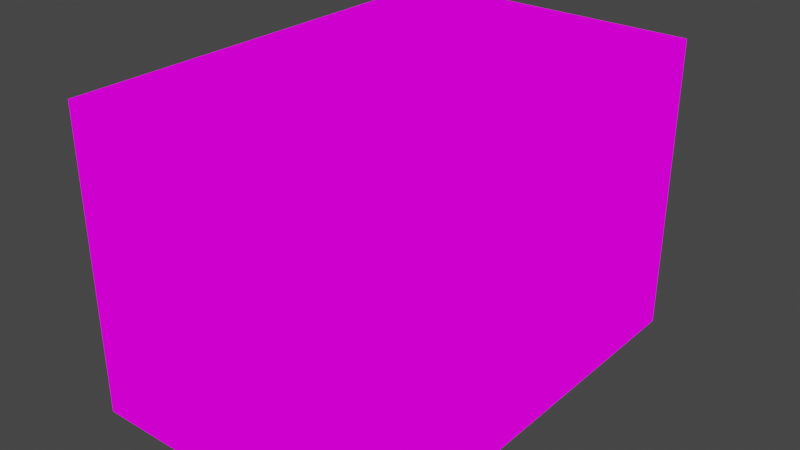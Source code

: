 # Source: TentContainer6.blend  (saved by Blender 3.2.14; exported with 4.5.12 LTS)
import bpy
from mathutils import Matrix  # noqa: F401  (used for matrix-valued properties, if any)

bpy.ops.wm.read_factory_settings(use_empty=True)
scene = bpy.context.scene
scene.name = 'Scene'

# ---- collections
col_collection = bpy.data.collections.new('Collection'); scene.collection.children.link(col_collection)

# ---- images (referenced by path relative to the original .blend; pixels are not part of the script)
import os
ASSET_DIR = os.environ.get("B2B_ASSET_DIR", "")  # directory of the original .blend (textures are referenced by path, not embedded)
HERE = os.path.dirname(os.path.abspath(__file__))  # packed textures are extracted next to this script under _unpacked/

def load_image(name, relpath, width, height, colorspace="sRGB"):
    """Load a texture the original file referenced (path relative to the .blend, or extracted next to this script)."""
    p = next((c for c in (os.path.join(HERE, relpath), os.path.join(ASSET_DIR, relpath)) if relpath and os.path.exists(c)), "")
    if p:
        img = bpy.data.images.load(p, check_existing=True)
        img.name = name
    else:  # same state as the original file: an image datablock whose file is absent (Cycles renders it pink)
        img = bpy.data.images.new(name, width, height)
        img.source = "FILE"
        img.filepath = "//" + (relpath or name)
    img.colorspace_settings.name = colorspace
    return img
img_cratesrefugeemisc_png = load_image('CratesRefugeeMisc.png', 'CratesRefugeeMisc.png', 1024, 1024, 'sRGB')

# ---- materials (node trees are filled in below, after node groups)
mat_cratesrefugeemisc = bpy.data.materials.new('CratesRefugeeMisc')
mat_cratesrefugeemisc.alpha_threshold = 0.0
mat_cratesrefugeemisc.use_transparent_shadow = False
mat_cratesrefugeemisc.line_color = (0.0, 0.0, 0.0, 1.0)

# ---- material node trees
mat_cratesrefugeemisc.use_nodes = True; mat_cratesrefugeemisc.node_tree.nodes.clear()
_N = mat_cratesrefugeemisc.node_tree.nodes; _L = mat_cratesrefugeemisc.node_tree.links
n0 = _N.new('ShaderNodeOutputMaterial'); n0.name = 'Material Output'; n0.location = (400, 0)
n1 = _N.new('ShaderNodeLightPath'); n1.name = 'Light Path'; n1.location = (0, 250)
n2 = _N.new('ShaderNodeBsdfTransparent'); n2.name = 'Transparent BSDF'; n2.location = (-200, -100)
n3 = _N.new('ShaderNodeEmission'); n3.name = 'Emission'; n3.location = (-200, -200)
n4 = _N.new('ShaderNodeMixShader'); n4.name = 'Mix Shader'; n4.location = (200, 0)
n5 = _N.new('ShaderNodeMixShader'); n5.name = 'Mix Shader.001'; n5.location = (0, -100)
n6 = _N.new('ShaderNodeTexImage'); n6.name = 'Image Texture'; n6.location = (-500, 100)
n6.image = img_cratesrefugeemisc_png
n6.interpolation = 'Closest'
_L.new(n6.outputs[0], n3.inputs[0])
_L.new(n6.outputs[1], n5.inputs[0])
_L.new(n2.outputs[0], n5.inputs[1])
_L.new(n2.outputs[0], n4.inputs[1])
_L.new(n3.outputs[0], n5.inputs[2])
_L.new(n5.outputs[0], n4.inputs[2])
_L.new(n1.outputs[0], n4.inputs[0])
_L.new(n4.outputs[0], n0.inputs[0])
n0.is_active_output = True

# ---- world
world_world = bpy.data.worlds.new('World'); scene.world = world_world
world_world.use_nodes = True; world_world.node_tree.nodes.clear()
_N = world_world.node_tree.nodes; _L = world_world.node_tree.links
n0 = _N.new('ShaderNodeOutputWorld'); n0.name = 'World Output'; n0.location = (300, 300)
n1 = _N.new('ShaderNodeBackground'); n1.name = 'Background'; n1.location = (10, 300)
n1.inputs[0].default_value = (0.05088, 0.05088, 0.05088, 1.0)
_L.new(n1.outputs[0], n0.inputs[0])
n0.is_active_output = True
world_world.color = (0.05088, 0.05088, 0.05088)
world_world.use_sun_shadow = False
world_world.sun_shadow_jitter_overblur = 0.0

# ---- meshes
me_cube = bpy.data.meshes.new('Cube')
me_cube.from_pydata([(-2.0, 0.0, -2.0), (0.0, 0.0, 0.0), (0.0, 1.0, 0.0), (0.0, 0.5, 0.0), (0.0, 1.5, 0.0), (0.0, 0.0, -0.5), (0.0, 1.0, -0.5), (0.0, 0.5, -0.5), (0.0, 1.5, -0.5), (0.0, 0.0, -1.0), (0.0, 0.5, -1.0), (0.0, 0.0, -1.5), (0.0, 1.0, -1.0), (0.0, 1.5, -1.0), (0.0, 0.5, -1.5), (0.0, 1.0, -1.5), (0.0, 0.0, -2.0), (-1.5, 0.0, -2.0), (-0.5, 0.0, -2.0), (-1.0, 0.0, -2.0), (-2.0, 0.5, -2.0), (0.0, 1.5, -1.5), (-1.0, 0.5, -2.0), (-1.5, 0.5, -2.0), (-2.0, 1.0, -2.0), (-0.5, 0.5, -2.0), (-2.0, 1.5, -2.0), (-1.5, 1.0, -2.0), (-1.5, 1.5, -2.0), (0.0, 0.5, -2.0), (0.0, 1.0, -2.0), (-1.0, 1.5, -2.0), (-1.0, 1.0, -2.0), (-0.5, 1.0, -2.0), (-0.5, 1.5, -2.0), (0.0, 1.5, -2.0), (-2.001, 0.0, -2.001), (-0.0009716, 0.0, -0.001231), (-0.501, 0.0, -0.001231), (-1.001, 0.0, -0.001231), (-1.501, 0.0, -0.001231), (-2.001, 0.0, -0.001231), (-2.001, 0.0, -1.501), (-2.001, 0.0, -0.5012), (-2.001, 0.0, -1.001), (-0.0009716, 1.0, -0.001231), (-0.0009716, 0.5, -0.001231), (-0.0009716, 1.5, -0.001231), (-0.501, 1.0, -0.001231), (-0.501, 0.5, -0.001231), (-0.501, 1.5, -0.001231), (-1.001, 0.5, -0.001231), (-1.001, 1.0, -0.001231), (-1.001, 1.5, -0.001231), (-1.501, 0.5, -0.001231), (-1.501, 1.0, -0.001231), (-2.001, 0.5, -2.001), (-1.501, 1.5, -0.001231), (-2.001, 0.5, -1.001), (-2.001, 0.5, -1.501), (-2.001, 1.0, -2.001), (-2.001, 0.5, -0.5012), (-2.001, 1.5, -2.001), (-2.001, 1.0, -1.501), (-2.001, 1.5, -1.501), (-2.001, 0.5, -0.001231), (-2.001, 1.0, -0.001231), (-2.001, 1.5, -1.001), (-2.001, 1.0, -1.001), (-2.001, 1.0, -0.5012), (-2.001, 1.5, -0.5012), (-2.001, 1.5, -0.001231), (-2.001, 0.0, -2.001), (-2.001, 0.0, -0.001231), (-2.001, 0.0, -1.501), (-2.001, 0.0, -0.5012), (-2.001, 0.0, -1.001), (-2.001, 0.5, -2.001), (-2.001, 0.5, -1.001), (-2.001, 0.5, -1.501), (-2.001, 1.0, -2.001), (-2.001, 0.5, -0.5012), (-2.001, 1.5, -2.001), (-2.001, 1.0, -1.501), (-2.001, 1.5, -1.501), (-2.001, 0.5, -0.001231), (-2.001, 1.0, -0.001231), (-2.001, 1.5, -1.001), (-2.001, 1.0, -1.001), (-2.001, 1.0, -0.5012), (-2.001, 1.5, -0.5012), (-2.001, 1.5, -0.001231), (-0.5017, 1.485, -2.001), (-0.5017, 1.485, -0.001231), (-0.5017, 1.485, -1.501), (-0.5017, 1.485, -0.5012), (-0.5017, 1.485, -1.001), (-0.001731, 1.485, -2.001), (-0.001731, 1.485, -1.001), (-0.001731, 1.485, -1.501), (-0.001731, 1.485, -0.5012), (-0.001731, 1.485, -0.001231), (-0.5017, 1.485, -2.001), (-0.5017, 1.485, -0.001231), (-0.5017, 1.485, -1.501), (-0.5017, 1.485, -0.5012), (-0.5017, 1.485, -1.001), (-1.002, 1.485, -2.001), (-1.002, 1.485, -1.001), (-1.002, 1.485, -1.501), (-1.502, 1.485, -2.001), (-1.002, 1.485, -0.5012), (-2.002, 1.485, -2.001), (-1.502, 1.485, -1.501), (-2.002, 1.485, -1.501), (-1.002, 1.485, -0.001231), (-1.502, 1.485, -0.001231), (-2.002, 1.485, -1.001), (-1.502, 1.485, -1.001), (-1.502, 1.485, -0.5012), (-2.002, 1.485, -0.5012), (-2.002, 1.485, -0.001231), (0.0, -1.0, 0.0), (0.0, -0.5, 0.0), (0.0, -1.5, 0.0), (0.0, -1.0, -0.5), (0.0, -0.5, -0.5), (0.0, -1.5, -0.5), (0.0, -0.5, -1.0), (0.0, -1.0, -1.0), (0.0, -1.5, -1.0), (0.0, -0.5, -1.5), (0.0, -1.0, -1.5), (-2.0, -0.5, -2.0), (0.0, -1.5, -1.5), (-1.0, -0.5, -2.0), (-1.5, -0.5, -2.0), (-2.0, -1.0, -2.0), (-0.5, -0.5, -2.0), (-2.0, -1.5, -2.0), (-1.5, -1.0, -2.0), (-1.5, -1.5, -2.0), (0.0, -0.5, -2.0), (0.0, -1.0, -2.0), (-1.0, -1.5, -2.0), (-1.0, -1.0, -2.0), (-0.5, -1.0, -2.0), (-0.5, -1.5, -2.0), (0.0, -1.5, -2.0), (-0.0009716, -1.0, -0.001231), (-0.0009716, -0.5, -0.001231), (-0.0009716, -1.5, -0.001231), (-0.501, -1.0, -0.001231), (-0.501, -0.5, -0.001231), (-0.501, -1.5, -0.001231), (-1.001, -0.5, -0.001231), (-1.001, -1.0, -0.001231), (-1.001, -1.5, -0.001231), (-1.501, -0.5, -0.001231), (-1.501, -1.0, -0.001231), (-2.001, -0.5, -2.001), (-1.501, -1.5, -0.001231), (-2.001, -0.5, -1.001), (-2.001, -0.5, -1.501), (-2.001, -1.0, -2.001), (-2.001, -0.5, -0.5012), (-2.001, -1.5, -2.001), (-2.001, -1.0, -1.501), (-2.001, -1.5, -1.501), (-2.001, -0.5, -0.001231), (-2.001, -1.0, -0.001231), (-2.001, -1.5, -1.001), (-2.001, -1.0, -1.001), (-2.001, -1.0, -0.5012), (-2.001, -1.5, -0.5012), (-2.001, -1.5, -0.001231), (-2.001, -0.5, -2.001), (-2.001, -0.5, -1.001), (-2.001, -0.5, -1.501), (-2.001, -1.0, -2.001), (-2.001, -0.5, -0.5012), (-2.001, -1.5, -2.001), (-2.001, -1.0, -1.501), (-2.001, -1.5, -1.501), (-2.001, -0.5, -0.001231), (-2.001, -1.0, -0.001231), (-2.001, -1.5, -1.001), (-2.001, -1.0, -1.001), (-2.001, -1.0, -0.5012), (-2.001, -1.5, -0.5012), (-2.001, -1.5, -0.001231), (-0.5017, -1.485, -2.001), (-0.5017, -1.485, -0.001231), (-0.5017, -1.485, -1.501), (-0.5017, -1.485, -0.5012), (-0.5017, -1.485, -1.001), (-0.001731, -1.485, -2.001), (-0.001731, -1.485, -1.001), (-0.001731, -1.485, -1.501), (-0.001731, -1.485, -0.5012), (-0.001731, -1.485, -0.001231), (-0.5017, -1.485, -2.001), (-0.5017, -1.485, -0.001231), (-0.5017, -1.485, -1.501), (-0.5017, -1.485, -0.5012), (-0.5017, -1.485, -1.001), (-1.002, -1.485, -2.001), (-1.502, -1.485, -2.001), (-1.002, -1.485, -0.5012), (-2.002, -1.485, -2.001), (-1.502, -1.485, -1.501), (-2.002, -1.485, -1.501), (-1.002, -1.485, -0.001231), (-1.502, -1.485, -0.001231), (-2.002, -1.485, -1.001), (-1.502, -1.485, -1.001), (-1.502, -1.485, -0.5012), (-2.002, -1.485, -0.5012), (-2.002, -1.485, -0.001231), (-0.5017, -1.401, -2.001), (-0.5017, -1.401, -1.501), (-0.5017, -1.401, -1.001), (-0.5017, -1.401, -0.5012), (-1.002, -1.401, -2.001), (-1.002, -1.401, -1.001), (-1.002, -1.401, -1.501), (-1.502, -1.401, -1.501), (-1.002, -1.401, -0.5012), (-1.502, -1.401, -1.001), (-1.502, -1.401, -0.5012), (-1.502, -1.401, -2.001)], [], [(7, 3, 1, 5), (6, 2, 3, 7), (8, 4, 2, 6), (10, 7, 5, 9), (12, 6, 7, 10), (13, 8, 6, 12), (14, 10, 9, 11), (15, 12, 10, 14), (21, 13, 12, 15), (29, 14, 11, 16), (30, 15, 14, 29), (35, 21, 15, 30), (23, 17, 0, 20), (22, 19, 17, 23), (25, 18, 19, 22), (29, 16, 18, 25), (27, 23, 20, 24), (32, 22, 23, 27), (33, 25, 22, 32), (30, 29, 25, 33), (28, 27, 24, 26), (31, 32, 27, 28), (34, 33, 32, 31), (35, 30, 33, 34), (49, 38, 37, 46), (48, 49, 46, 45), (50, 48, 45, 47), (51, 39, 38, 49), (52, 51, 49, 48), (53, 52, 48, 50), (54, 40, 39, 51), (55, 54, 51, 52), (57, 55, 52, 53), (65, 41, 40, 54), (66, 65, 54, 55), (71, 66, 55, 57), (59, 42, 36, 56), (58, 44, 42, 59), (61, 43, 44, 58), (65, 41, 43, 61), (63, 59, 56, 60), (68, 58, 59, 63), (69, 61, 58, 68), (66, 65, 61, 69), (64, 63, 60, 62), (67, 68, 63, 64), (70, 69, 68, 67), (71, 66, 69, 70), (79, 77, 72, 74), (78, 79, 74, 76), (81, 78, 76, 75), (85, 81, 75, 73), (83, 80, 77, 79), (88, 83, 79, 78), (89, 88, 78, 81), (86, 89, 81, 85), (84, 82, 80, 83), (87, 84, 83, 88), (90, 87, 88, 89), (91, 90, 89, 86), (99, 97, 92, 94), (98, 99, 94, 96), (100, 98, 96, 95), (101, 100, 95, 93), (109, 104, 102, 107), (108, 106, 104, 109), (111, 105, 106, 108), (115, 103, 105, 111), (113, 109, 107, 110), (118, 108, 109, 113), (119, 111, 108, 118), (116, 115, 111, 119), (114, 113, 110, 112), (117, 118, 113, 114), (120, 119, 118, 117), (121, 116, 119, 120), (126, 5, 1, 123), (125, 126, 123, 122), (127, 125, 122, 124), (128, 9, 5, 126), (129, 128, 126, 125), (130, 129, 125, 127), (131, 11, 9, 128), (132, 131, 128, 129), (134, 132, 129, 130), (142, 16, 11, 131), (143, 142, 131, 132), (148, 143, 132, 134), (136, 133, 0, 17), (135, 136, 17, 19), (138, 135, 19, 18), (142, 138, 18, 16), (140, 137, 133, 136), (145, 140, 136, 135), (146, 145, 135, 138), (143, 146, 138, 142), (141, 139, 137, 140), (144, 141, 140, 145), (147, 144, 145, 146), (148, 147, 146, 143), (153, 150, 37, 38), (152, 149, 150, 153), (154, 151, 149, 152), (155, 153, 38, 39), (156, 152, 153, 155), (157, 154, 152, 156), (158, 155, 39, 40), (159, 156, 155, 158), (161, 157, 156, 159), (169, 158, 40, 41), (170, 159, 158, 169), (175, 161, 159, 170), (163, 160, 36, 42), (162, 163, 42, 44), (165, 162, 44, 43), (169, 165, 43, 41), (167, 164, 160, 163), (172, 167, 163, 162), (173, 172, 162, 165), (170, 173, 165, 169), (168, 166, 164, 167), (171, 168, 167, 172), (174, 171, 172, 173), (175, 174, 173, 170), (178, 74, 72, 176), (177, 76, 74, 178), (180, 75, 76, 177), (184, 73, 75, 180), (182, 178, 176, 179), (187, 177, 178, 182), (188, 180, 177, 187), (185, 184, 180, 188), (183, 182, 179, 181), (186, 187, 182, 183), (189, 188, 187, 186), (190, 185, 188, 189), (198, 193, 191, 196), (197, 195, 193, 198), (199, 194, 195, 197), (200, 192, 194, 199), (215, 210, 226, 228), (203, 205, 221, 220), (210, 207, 230, 226), (212, 208, 204, 202), (205, 204, 222, 221), (204, 208, 227, 222), (216, 215, 228, 229), (213, 216, 208, 212), (211, 209, 207, 210), (214, 211, 210, 215), (217, 214, 215, 216), (218, 217, 216, 213), (225, 223, 219, 220), (224, 225, 220, 221), (227, 224, 221, 222), (226, 230, 223, 225), (228, 226, 225, 224), (229, 228, 224, 227), (208, 216, 229, 227), (201, 203, 220, 219), (206, 201, 219, 223), (207, 206, 223, 230)])
_uv = me_cube.uv_layers.new(name='UVMap')
_uv.uv.foreach_set('vector', [0.416, 0.5521, 0.416, 0.602, 0.3883, 0.602, 0.3883, 0.5521, 0.4034, 0.5521, 0.4034, 0.602, 0.3757, 0.602, 0.3757, 0.5521, 0.4438, 0.5521, 0.4438, 0.602, 0.4161, 0.602, 0.4161, 0.5521, 0.416, 0.5021, 0.416, 0.552, 0.3883, 0.552, 0.3883, 0.5021, 0.4022, 0.502, 0.4022, 0.502, 0.4022, 0.502, 0.4022, 0.502, 0.4438, 0.5021, 0.4438, 0.552, 0.4161, 0.552, 0.4161, 0.5021, 0.416, 0.4521, 0.416, 0.502, 0.3883, 0.502, 0.3883, 0.4521, 0.4022, 0.502, 0.4022, 0.502, 0.4022, 0.502, 0.4022, 0.502, 0.4438, 0.4521, 0.4438, 0.502, 0.4161, 0.502, 0.4161, 0.4521, 0.416, 0.4021, 0.416, 0.452, 0.3883, 0.452, 0.3883, 0.4021, 0.4297, 0.4021, 0.4297, 0.452, 0.402, 0.452, 0.402, 0.4021, 0.4438, 0.4021, 0.4438, 0.452, 0.4161, 0.452, 0.4161, 0.4021, 0.3605, 0.4521, 0.3605, 0.502, 0.3328, 0.502, 0.3328, 0.4521, 0.3882, 0.4521, 0.3882, 0.502, 0.3606, 0.502, 0.3606, 0.4521, 0.416, 0.4521, 0.416, 0.502, 0.3883, 0.502, 0.3883, 0.4521, 0.4438, 0.4521, 0.4438, 0.502, 0.4161, 0.502, 0.4161, 0.4521, 0.3605, 0.4756, 0.3605, 0.5254, 0.3328, 0.5254, 0.3328, 0.4756, 0.3883, 0.477, 0.3883, 0.477, 0.3883, 0.477, 0.3883, 0.477, 0.3883, 0.477, 0.3883, 0.477, 0.3883, 0.477, 0.3883, 0.477, 0.4438, 0.4521, 0.4438, 0.502, 0.4161, 0.502, 0.4161, 0.4521, 0.3605, 0.4021, 0.3605, 0.452, 0.3328, 0.452, 0.3328, 0.4021, 0.3882, 0.4021, 0.3882, 0.452, 0.3606, 0.452, 0.3606, 0.4021, 0.416, 0.4021, 0.416, 0.452, 0.3883, 0.452, 0.3883, 0.4021, 0.4438, 0.4021, 0.4438, 0.452, 0.4161, 0.452, 0.4161, 0.4021, 0.416, 0.5521, 0.3883, 0.5521, 0.3883, 0.602, 0.416, 0.602, 0.4034, 0.5521, 0.3757, 0.5521, 0.3757, 0.602, 0.4034, 0.602, 0.4438, 0.5521, 0.4161, 0.5521, 0.4161, 0.602, 0.4438, 0.602, 0.416, 0.5021, 0.3883, 0.5021, 0.3883, 0.552, 0.416, 0.552, 0.4022, 0.502, 0.4022, 0.502, 0.4022, 0.502, 0.4022, 0.502, 0.4438, 0.5021, 0.4161, 0.5021, 0.4161, 0.552, 0.4438, 0.552, 0.416, 0.4521, 0.3883, 0.4521, 0.3883, 0.502, 0.416, 0.502, 0.4022, 0.502, 0.4022, 0.502, 0.4022, 0.502, 0.4022, 0.502, 0.4438, 0.4521, 0.4161, 0.4521, 0.4161, 0.502, 0.4438, 0.502, 0.416, 0.4021, 0.3883, 0.4021, 0.3883, 0.452, 0.416, 0.452, 0.3761, 0.4021, 0.3484, 0.4021, 0.3484, 0.452, 0.3761, 0.452, 0.4438, 0.4021, 0.4161, 0.4021, 0.4161, 0.452, 0.4438, 0.452, 0.3605, 0.4521, 0.3605, 0.502, 0.3328, 0.502, 0.3328, 0.4521, 0.3882, 0.4521, 0.3882, 0.502, 0.3606, 0.502, 0.3606, 0.4521, 0.416, 0.4521, 0.416, 0.502, 0.3883, 0.502, 0.3883, 0.4521, 0.4438, 0.4521, 0.4438, 0.502, 0.4161, 0.502, 0.4161, 0.4521, 0.3605, 0.4756, 0.3605, 0.5254, 0.3328, 0.5254, 0.3328, 0.4756, 0.3883, 0.477, 0.3883, 0.477, 0.3883, 0.477, 0.3883, 0.477, 0.3883, 0.477, 0.3883, 0.477, 0.3883, 0.477, 0.3883, 0.477, 0.4438, 0.4807, 0.4438, 0.5305, 0.4161, 0.5305, 0.4161, 0.4807, 0.3605, 0.4021, 0.3605, 0.452, 0.3328, 0.452, 0.3328, 0.4021, 0.3882, 0.4021, 0.3882, 0.452, 0.3606, 0.452, 0.3606, 0.4021, 0.416, 0.4021, 0.416, 0.452, 0.3883, 0.452, 0.3883, 0.4021, 0.4438, 0.4021, 0.4438, 0.452, 0.4161, 0.452, 0.4161, 0.4021, 0.3605, 0.4521, 0.3328, 0.4521, 0.3328, 0.502, 0.3605, 0.502, 0.3882, 0.4521, 0.3606, 0.4521, 0.3606, 0.502, 0.3882, 0.502, 0.416, 0.4521, 0.3883, 0.4521, 0.3883, 0.502, 0.416, 0.502, 0.4438, 0.4521, 0.4161, 0.4521, 0.4161, 0.502, 0.4438, 0.502, 0.3605, 0.4756, 0.3328, 0.4756, 0.3328, 0.5254, 0.3605, 0.5254, 0.3883, 0.477, 0.3883, 0.477, 0.3883, 0.477, 0.3883, 0.477, 0.3883, 0.477, 0.3883, 0.477, 0.3883, 0.477, 0.3883, 0.477, 0.4438, 0.4807, 0.4161, 0.4807, 0.4161, 0.5305, 0.4438, 0.5305, 0.3605, 0.4021, 0.3328, 0.4021, 0.3328, 0.452, 0.3605, 0.452, 0.3882, 0.4021, 0.3606, 0.4021, 0.3606, 0.452, 0.3882, 0.452, 0.416, 0.4021, 0.3883, 0.4021, 0.3883, 0.452, 0.416, 0.452, 0.4438, 0.4021, 0.4161, 0.4021, 0.4161, 0.452, 0.4438, 0.452, 0.3605, 0.4053, 0.3328, 0.4053, 0.3328, 0.4551, 0.3605, 0.4551, 0.3882, 0.4053, 0.3606, 0.4053, 0.3606, 0.4551, 0.3882, 0.4551, 0.416, 0.4053, 0.3883, 0.4053, 0.3883, 0.4551, 0.416, 0.4551, 0.4438, 0.4053, 0.4161, 0.4053, 0.4161, 0.4551, 0.4438, 0.4551, 0.3605, 0.4521, 0.3605, 0.502, 0.3328, 0.502, 0.3328, 0.4521, 0.3735, 0.4265, 0.3735, 0.4764, 0.3458, 0.4764, 0.3458, 0.4265, 0.4335, 0.4305, 0.4335, 0.4803, 0.4058, 0.4803, 0.4058, 0.4305, 0.4438, 0.4521, 0.4438, 0.502, 0.4161, 0.502, 0.4161, 0.4521, 0.3605, 0.4756, 0.3605, 0.5254, 0.3328, 0.5254, 0.3328, 0.4756, 0.3883, 0.477, 0.3883, 0.477, 0.3883, 0.477, 0.3883, 0.477, 0.3883, 0.477, 0.3883, 0.477, 0.3883, 0.477, 0.3883, 0.477, 0.4438, 0.4807, 0.4438, 0.5305, 0.4161, 0.5305, 0.4161, 0.4807, 0.3605, 0.4021, 0.3605, 0.452, 0.3328, 0.452, 0.3328, 0.4021, 0.3882, 0.4021, 0.3882, 0.452, 0.3606, 0.452, 0.3606, 0.4021, 0.416, 0.4021, 0.416, 0.452, 0.3883, 0.452, 0.3883, 0.4021, 0.4438, 0.4021, 0.4438, 0.452, 0.4161, 0.452, 0.4161, 0.4021, 0.416, 0.5521, 0.3883, 0.5521, 0.3883, 0.602, 0.416, 0.602, 0.4034, 0.5521, 0.3757, 0.5521, 0.3757, 0.602, 0.4034, 0.602, 0.4438, 0.5521, 0.4161, 0.5521, 0.4161, 0.602, 0.4438, 0.602, 0.416, 0.5021, 0.3883, 0.5021, 0.3883, 0.552, 0.416, 0.552, 0.4022, 0.502, 0.4022, 0.502, 0.4022, 0.502, 0.4022, 0.502, 0.4438, 0.5021, 0.4161, 0.5021, 0.4161, 0.552, 0.4438, 0.552, 0.416, 0.4521, 0.3883, 0.4521, 0.3883, 0.502, 0.416, 0.502, 0.4022, 0.502, 0.4022, 0.502, 0.4022, 0.502, 0.4022, 0.502, 0.4438, 0.4521, 0.4161, 0.4521, 0.4161, 0.502, 0.4438, 0.502, 0.416, 0.4021, 0.3883, 0.4021, 0.3883, 0.452, 0.416, 0.452, 0.4297, 0.4021, 0.402, 0.4021, 0.402, 0.452, 0.4297, 0.452, 0.4438, 0.4021, 0.4161, 0.4021, 0.4161, 0.452, 0.4438, 0.452, 0.3605, 0.4521, 0.3328, 0.4521, 0.3328, 0.502, 0.3605, 0.502, 0.3882, 0.4521, 0.3606, 0.4521, 0.3606, 0.502, 0.3882, 0.502, 0.416, 0.4521, 0.3883, 0.4521, 0.3883, 0.502, 0.416, 0.502, 0.4438, 0.4521, 0.4161, 0.4521, 0.4161, 0.502, 0.4438, 0.502, 0.3605, 0.4756, 0.3328, 0.4756, 0.3328, 0.5254, 0.3605, 0.5254, 0.3883, 0.477, 0.3883, 0.477, 0.3883, 0.477, 0.3883, 0.477, 0.3883, 0.477, 0.3883, 0.477, 0.3883, 0.477, 0.3883, 0.477, 0.4438, 0.4521, 0.4161, 0.4521, 0.4161, 0.502, 0.4438, 0.502, 0.3605, 0.4021, 0.3328, 0.4021, 0.3328, 0.452, 0.3605, 0.452, 0.3882, 0.4021, 0.3606, 0.4021, 0.3606, 0.452, 0.3882, 0.452, 0.416, 0.4021, 0.3883, 0.4021, 0.3883, 0.452, 0.416, 0.452, 0.4438, 0.4021, 0.4161, 0.4021, 0.4161, 0.452, 0.4438, 0.452, 0.416, 0.5521, 0.416, 0.602, 0.3883, 0.602, 0.3883, 0.5521, 0.4034, 0.5521, 0.4034, 0.602, 0.3757, 0.602, 0.3757, 0.5521, 0.4438, 0.5521, 0.4438, 0.602, 0.4161, 0.602, 0.4161, 0.5521, 0.416, 0.5021, 0.416, 0.552, 0.3883, 0.552, 0.3883, 0.5021, 0.4022, 0.502, 0.4022, 0.502, 0.4022, 0.502, 0.4022, 0.502, 0.4438, 0.5021, 0.4438, 0.552, 0.4161, 0.552, 0.4161, 0.5021, 0.416, 0.4521, 0.416, 0.502, 0.3883, 0.502, 0.3883, 0.4521, 0.4022, 0.502, 0.4022, 0.502, 0.4022, 0.502, 0.4022, 0.502, 0.4438, 0.4521, 0.4438, 0.502, 0.4161, 0.502, 0.4161, 0.4521, 0.416, 0.4021, 0.416, 0.452, 0.3883, 0.452, 0.3883, 0.4021, 0.3761, 0.4021, 0.3761, 0.452, 0.3484, 0.452, 0.3484, 0.4021, 0.4438, 0.4021, 0.4438, 0.452, 0.4161, 0.452, 0.4161, 0.4021, 0.3605, 0.4521, 0.3328, 0.4521, 0.3328, 0.502, 0.3605, 0.502, 0.3882, 0.4521, 0.3606, 0.4521, 0.3606, 0.502, 0.3882, 0.502, 0.416, 0.4521, 0.3883, 0.4521, 0.3883, 0.502, 0.416, 0.502, 0.4438, 0.4521, 0.4161, 0.4521, 0.4161, 0.502, 0.4438, 0.502, 0.3605, 0.4756, 0.3328, 0.4756, 0.3328, 0.5254, 0.3605, 0.5254, 0.3883, 0.477, 0.3883, 0.477, 0.3883, 0.477, 0.3883, 0.477, 0.3883, 0.477, 0.3883, 0.477, 0.3883, 0.477, 0.3883, 0.477, 0.4438, 0.4807, 0.4161, 0.4807, 0.4161, 0.5305, 0.4438, 0.5305, 0.3605, 0.4021, 0.3328, 0.4021, 0.3328, 0.452, 0.3605, 0.452, 0.3882, 0.4021, 0.3606, 0.4021, 0.3606, 0.452, 0.3882, 0.452, 0.416, 0.4021, 0.3883, 0.4021, 0.3883, 0.452, 0.416, 0.452, 0.4438, 0.4021, 0.4161, 0.4021, 0.4161, 0.452, 0.4438, 0.452, 0.3605, 0.4521, 0.3605, 0.502, 0.3328, 0.502, 0.3328, 0.4521, 0.3882, 0.4521, 0.3882, 0.502, 0.3606, 0.502, 0.3606, 0.4521, 0.416, 0.4521, 0.416, 0.502, 0.3883, 0.502, 0.3883, 0.4521, 0.4438, 0.4521, 0.4438, 0.502, 0.4161, 0.502, 0.4161, 0.4521, 0.3605, 0.4756, 0.3605, 0.5254, 0.3328, 0.5254, 0.3328, 0.4756, 0.3883, 0.477, 0.3883, 0.477, 0.3883, 0.477, 0.3883, 0.477, 0.3883, 0.477, 0.3883, 0.477, 0.3883, 0.477, 0.3883, 0.477, 0.4438, 0.4807, 0.4438, 0.5305, 0.4161, 0.5305, 0.4161, 0.4807, 0.3605, 0.4021, 0.3605, 0.452, 0.3328, 0.452, 0.3328, 0.4021, 0.3882, 0.4021, 0.3882, 0.452, 0.3606, 0.452, 0.3606, 0.4021, 0.416, 0.4021, 0.416, 0.452, 0.3883, 0.452, 0.3883, 0.4021, 0.4438, 0.4021, 0.4438, 0.452, 0.4161, 0.452, 0.4161, 0.4021, 0.3605, 0.4053, 0.3605, 0.4551, 0.3328, 0.4551, 0.3328, 0.4053, 0.3882, 0.4053, 0.3882, 0.4551, 0.3606, 0.4551, 0.3606, 0.4053, 0.416, 0.4053, 0.416, 0.4551, 0.3883, 0.4551, 0.3883, 0.4053, 0.4438, 0.4053, 0.4438, 0.4551, 0.4161, 0.4551, 0.4161, 0.4053, 0.3894, 0.4893, 0.3894, 0.4893, 0.3894, 0.4893, 0.3894, 0.4893, 0.3894, 0.4893, 0.3894, 0.4893, 0.3894, 0.4893, 0.3894, 0.4893, 0.3894, 0.4893, 0.3894, 0.4893, 0.3894, 0.4893, 0.3894, 0.4893, 0.4438, 0.4521, 0.4161, 0.4521, 0.4161, 0.502, 0.4438, 0.502, 0.3894, 0.4893, 0.3894, 0.4893, 0.3894, 0.4893, 0.3894, 0.4893, 0.4161, 0.502, 0.4161, 0.4521, 0.4161, 0.4521, 0.4161, 0.502, 0.3894, 0.4893, 0.3894, 0.4893, 0.3894, 0.4893, 0.3894, 0.4893, 0.4438, 0.4807, 0.4161, 0.4807, 0.4161, 0.5305, 0.4438, 0.5305, 0.3605, 0.4021, 0.3328, 0.4021, 0.3328, 0.452, 0.3605, 0.452, 0.3882, 0.4021, 0.3606, 0.4021, 0.3606, 0.452, 0.3882, 0.452, 0.416, 0.4021, 0.3883, 0.4021, 0.3883, 0.452, 0.416, 0.452, 0.4438, 0.4021, 0.4161, 0.4021, 0.4161, 0.452, 0.4438, 0.452, 0.3109, 0.343, 0.2784, 0.343, 0.2784, 0.3103, 0.3109, 0.3103, 0.335, 0.343, 0.3109, 0.343, 0.3109, 0.3103, 0.335, 0.3103, 0.3599, 0.343, 0.335, 0.343, 0.335, 0.3103, 0.3599, 0.3103, 0.3109, 0.3741, 0.2784, 0.3741, 0.2784, 0.343, 0.3109, 0.343, 0.335, 0.3741, 0.3109, 0.3741, 0.3109, 0.343, 0.335, 0.343, 0.3599, 0.3741, 0.335, 0.3741, 0.335, 0.343, 0.3599, 0.343, 0.4161, 0.5305, 0.4161, 0.4807, 0.4161, 0.4807, 0.4161, 0.5305, 0.3894, 0.4893, 0.3894, 0.4893, 0.3894, 0.4893, 0.3894, 0.4893, 0.0, 0.0, 0.0, 0.0, 0.0, 0.0, 0.0, 0.0, 0.0, 0.0, 0.0, 0.0, 0.0, 0.0, 0.0, 0.0])
me_cube.materials.append(mat_cratesrefugeemisc)
me_cube.use_remesh_preserve_volume = False
me_cube.use_remesh_preserve_attributes = False
me_cube.use_mirror_vertex_groups = False
me_cube.update()

# ---- objects
ob_cube = bpy.data.objects.new('Cube', me_cube)

# ---- transforms, parenting, visibility, modifiers, constraints
ob_cube.location = (1.0, -0.5, 2.0)
ob_cube.lock_rotations_4d = False
ob_cube.empty_display_type = 'ARROWS'
ob_cube.lineart.crease_threshold = 0.0

# ---- collection membership
col_collection.objects.link(ob_cube)

# ---- scene / render settings (as saved in the file)
scene.frame_start = 1; scene.frame_end = 250; scene.frame_set(1)
scene.render.engine = 'BLENDER_EEVEE_NEXT'
scene.cycles.use_denoising = False
scene.cycles.samples = 128
scene.cycles.sampling_pattern = 'TABULATED_SOBOL'
scene.cycles.use_adaptive_sampling = False
scene.cycles.use_light_tree = False
scene.view_settings.view_transform = 'Filmic'
bpy.context.view_layer.update()

# ---- added for rendering (the .blend has no active camera): camera
cam_auto = bpy.data.cameras.new('AutoCamera')
cam_auto.lens = 50.0
cam_auto.sensor_width = 36.0
cam_auto.clip_end = 1000.0
ob_auto_camera = bpy.data.objects.new('AutoCamera', cam_auto)
scene.collection.objects.link(ob_auto_camera)
ob_auto_camera.location = (3.81526, -5.07935, 4.05229)
ob_auto_camera.rotation_euler = (1.09748, -7.21219e-08, 0.694738)
scene.camera = ob_auto_camera
bpy.context.view_layer.update()
